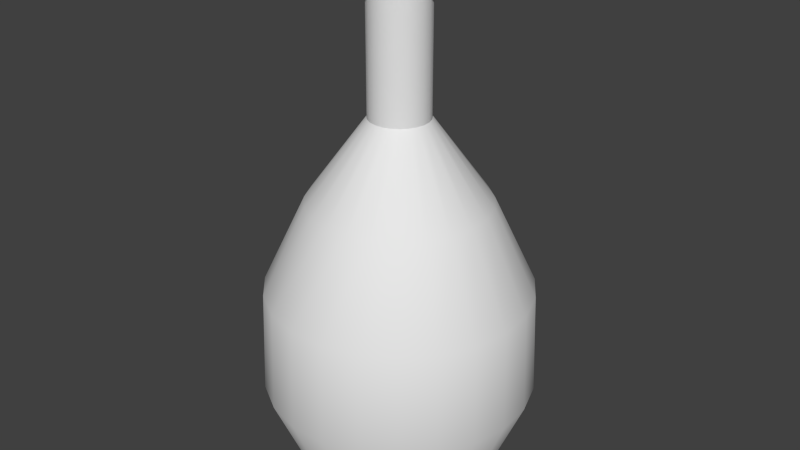 # Source: flasche2.blend  (saved by Blender 2.70.0; exported with 4.5.12 LTS)
import bpy
from mathutils import Matrix  # noqa: F401  (used for matrix-valued properties, if any)

bpy.ops.wm.read_factory_settings(use_empty=True)
scene = bpy.context.scene
scene.name = 'Scene'

# ---- collections
col_collection_1 = bpy.data.collections.new('Collection 1'); scene.collection.children.link(col_collection_1)

# ---- world
world_world = bpy.data.worlds.new('World'); scene.world = world_world
world_world.color = (0.05088, 0.05088, 0.05088)
world_world.use_sun_shadow = False
world_world.sun_shadow_jitter_overblur = 0.0
world_world.cycles.sampling_method = 'MANUAL'
world_world.cycles.sample_map_resolution = 256

# ---- meshes
me_cylinder = bpy.data.meshes.new('Cylinder')
me_cylinder.from_pydata([(0.0, 0.0501, -0.0501), (-4.279e-10, 0.0711, -0.0006966), (0.01352, 0.04824, -0.0501), (0.01918, 0.06846, -0.0006966), (0.02603, 0.04281, -0.0501), (0.03694, 0.06075, -0.0006966), (0.03662, 0.0342, -0.0501), (0.05196, 0.04853, -0.0006966), (0.04449, 0.02305, -0.0501), (0.06313, 0.03271, -0.0006966), (0.04905, 0.01019, -0.0501), (0.06961, 0.01447, -0.0006966), (0.04999, -0.003419, -0.0501), (0.07093, -0.004852, -0.0006966), (0.04721, -0.01678, -0.0501), (0.06699, -0.02381, -0.0006966), (0.04093, -0.02889, -0.0501), (0.05808, -0.041, -0.0006966), (0.03162, -0.03887, -0.0501), (0.04487, -0.05515, -0.0006966), (0.01996, -0.04595, -0.0501), (0.02832, -0.06521, -0.0006966), (0.006822, -0.04964, -0.0501), (0.009681, -0.07043, -0.0006966), (-0.006822, -0.04964, -0.0501), (-0.009681, -0.07043, -0.0006966), (-0.01996, -0.04595, -0.0501), (-0.02832, -0.06521, -0.0006966), (-0.03162, -0.03887, -0.0501), (-0.04487, -0.05515, -0.0006966), (-0.04093, -0.02889, -0.0501), (-0.05808, -0.041, -0.0006966), (-0.04721, -0.01678, -0.0501), (-0.06699, -0.02381, -0.0006966), (-0.04999, -0.003419, -0.0501), (-0.07093, -0.004852, -0.0006966), (-0.04905, 0.01019, -0.0501), (-0.06961, 0.01446, -0.0006966), (-0.04449, 0.02305, -0.0501), (-0.06313, 0.03271, -0.0006966), (-0.03662, 0.0342, -0.0501), (-0.05196, 0.04853, -0.0006966), (-0.02603, 0.04281, -0.0501), (-0.03694, 0.06075, -0.0006966), (-0.01352, 0.04824, -0.0501), (-0.01918, 0.06846, -0.0006966), (3.292e-09, 0.01569, 0.1439), (0.004233, 0.01511, 0.1439), (0.008152, 0.01341, 0.1439), (0.01147, 0.01071, 0.1439), (0.01393, 0.007218, 0.1439), (0.01536, 0.003192, 0.1439), (0.01565, -0.001071, 0.1439), (0.01478, -0.005254, 0.1439), (0.01282, -0.009048, 0.1439), (0.009902, -0.01217, 0.1439), (0.006251, -0.01439, 0.1439), (0.002136, -0.01554, 0.1439), (-0.002136, -0.01554, 0.1439), (-0.006251, -0.01439, 0.1439), (-0.009902, -0.01217, 0.1439), (-0.01282, -0.009048, 0.1439), (-0.01478, -0.005254, 0.1439), (-0.01565, -0.001071, 0.1439), (-0.01536, 0.003192, 0.1439), (-0.01393, 0.007218, 0.1439), (-0.01147, 0.01071, 0.1439), (-0.008152, 0.01341, 0.1439), (-0.004233, 0.01511, 0.1439), (5.604e-09, 0.01569, 0.2058), (0.004233, 0.01511, 0.2058), (0.008152, 0.01341, 0.2058), (0.01147, 0.01071, 0.2058), (0.01393, 0.007218, 0.2058), (0.01536, 0.003192, 0.2058), (0.01565, -0.001071, 0.2058), (0.01478, -0.005254, 0.2058), (0.01282, -0.009048, 0.2058), (0.009902, -0.01217, 0.2058), (0.006251, -0.01439, 0.2058), (0.002136, -0.01554, 0.2058), (-0.002136, -0.01554, 0.2058), (-0.006251, -0.01439, 0.2058), (-0.009902, -0.01217, 0.2058), (-0.01282, -0.009048, 0.2058), (-0.01478, -0.005254, 0.2058), (-0.01565, -0.001071, 0.2058), (-0.01536, 0.003192, 0.2058), (-0.01393, 0.007218, 0.2058), (-0.01147, 0.01071, 0.2058), (-0.008152, 0.01341, 0.2058), (-0.004233, 0.01511, 0.2058), (6.614e-09, 0.02097, 0.2091), (0.005659, 0.0202, 0.2091), (0.0109, 0.01792, 0.2091), (0.01533, 0.01432, 0.2091), (0.01862, 0.009649, 0.2091), (0.02054, 0.004267, 0.2091), (0.02093, -0.001431, 0.2091), (0.01976, -0.007024, 0.2091), (0.01714, -0.0121, 0.2091), (0.01324, -0.01627, 0.2091), (0.008356, -0.01924, 0.2091), (0.002856, -0.02078, 0.2091), (-0.002856, -0.02078, 0.2091), (-0.008356, -0.01924, 0.2091), (-0.01324, -0.01627, 0.2091), (-0.01714, -0.0121, 0.2091), (-0.01976, -0.007024, 0.2091), (-0.02093, -0.001431, 0.2091), (-0.02054, 0.004267, 0.2091), (-0.01862, 0.009649, 0.2091), (-0.01533, 0.01432, 0.2091), (-0.0109, 0.01792, 0.2091), (-0.005659, 0.0202, 0.2091), (9.076e-09, 0.02097, 0.2203), (0.005659, 0.0202, 0.2203), (0.0109, 0.01792, 0.2203), (0.01533, 0.01432, 0.2203), (0.01862, 0.009649, 0.2203), (0.02054, 0.004267, 0.2203), (0.02093, -0.001431, 0.2203), (0.01976, -0.007024, 0.2203), (0.01714, -0.0121, 0.2203), (0.01324, -0.01627, 0.2203), (0.008356, -0.01924, 0.2203), (0.002856, -0.02078, 0.2203), (-0.002856, -0.02078, 0.2203), (-0.008356, -0.01924, 0.2203), (-0.01324, -0.01627, 0.2203), (-0.01714, -0.0121, 0.2203), (-0.01976, -0.007024, 0.2203), (-0.02093, -0.001431, 0.2203), (-0.02054, 0.004267, 0.2203), (-0.01862, 0.009649, 0.2203), (-0.01533, 0.01432, 0.2203), (-0.0109, 0.01792, 0.2203), (-0.005659, 0.0202, 0.2203), (1.136e-08, 0.0174, 0.2229), (0.004694, 0.01675, 0.2229), (0.00904, 0.01487, 0.2229), (0.01272, 0.01188, 0.2229), (0.01545, 0.008004, 0.2229), (0.01703, 0.00354, 0.2229), (0.01736, -0.001187, 0.2229), (0.01639, -0.005826, 0.2229), (0.01421, -0.01003, 0.2229), (0.01098, -0.0135, 0.2229), (0.006931, -0.01596, 0.2229), (0.002369, -0.01724, 0.2229), (-0.002369, -0.01724, 0.2229), (-0.006931, -0.01596, 0.2229), (-0.01098, -0.0135, 0.2229), (-0.01421, -0.01003, 0.2229), (-0.01639, -0.005826, 0.2229), (-0.01736, -0.001187, 0.2229), (-0.01703, 0.00354, 0.2229), (-0.01545, 0.008004, 0.2229), (-0.01272, 0.01188, 0.2229), (-0.00904, 0.01487, 0.2229), (-0.004694, 0.01675, 0.2229), (1.175e-08, 0.01272, 0.2229), (0.003431, 0.01224, 0.2229), (0.006607, 0.01087, 0.2229), (0.009294, 0.00868, 0.2229), (0.01129, 0.00585, 0.2229), (0.01245, 0.002587, 0.2229), (0.01269, -0.0008678, 0.2229), (0.01198, -0.004258, 0.2229), (0.01039, -0.007333, 0.2229), (0.008025, -0.009864, 0.2229), (0.005066, -0.01166, 0.2229), (0.001732, -0.0126, 0.2229), (-0.001732, -0.0126, 0.2229), (-0.005066, -0.01166, 0.2229), (-0.008025, -0.009864, 0.2229), (-0.01039, -0.007333, 0.2229), (-0.01198, -0.004258, 0.2229), (-0.01269, -0.0008678, 0.2229), (-0.01245, 0.002587, 0.2229), (-0.01129, 0.00585, 0.2229), (-0.009294, 0.00868, 0.2229), (-0.006607, 0.01087, 0.2229), (-0.003431, 0.01224, 0.2229), (-1.285e-08, 0.01272, 0.08536), (0.003431, 0.01224, 0.08536), (0.006607, 0.01087, 0.08536), (0.009294, 0.00868, 0.08536), (0.01129, 0.00585, 0.08536), (0.01245, 0.002587, 0.08536), (0.01269, -0.0008678, 0.08536), (0.01198, -0.004258, 0.08536), (0.01039, -0.007333, 0.08536), (0.008025, -0.009864, 0.08536), (0.005066, -0.01166, 0.08536), (0.001732, -0.0126, 0.08536), (-0.001732, -0.0126, 0.08536), (-0.005066, -0.01166, 0.08536), (-0.008025, -0.009864, 0.08536), (-0.01039, -0.007333, 0.08536), (-0.01198, -0.004258, 0.08536), (-0.01269, -0.0008678, 0.08536), (-0.01245, 0.002587, 0.08536), (-0.01129, 0.00585, 0.08536), (-0.009294, 0.00868, 0.08536), (-0.006607, 0.01087, 0.08536), (-0.003431, 0.01224, 0.08536), (0.05058, 0.04723, 0.05369), (0.03596, 0.05913, 0.05369), (-0.04367, -0.05368, 0.05369), (-0.02757, -0.06347, 0.05369), (-0.06904, -0.004723, 0.05369), (-0.06521, -0.02317, 0.05369), (0.06904, -0.004723, 0.05369), (0.06776, 0.01408, 0.05369), (-0.05058, 0.04723, 0.05369), (-0.06144, 0.03184, 0.05369), (0.04367, -0.05368, 0.05369), (0.05654, -0.03991, 0.05369), (1.968e-10, 0.0692, 0.05369), (-0.01867, 0.06664, 0.05369), (-0.009423, -0.06856, 0.05369), (0.009423, -0.06856, 0.05369), (0.06144, 0.03184, 0.05369), (-0.05654, -0.03991, 0.05369), (-0.06776, 0.01408, 0.05369), (0.06521, -0.02317, 0.05369), (-0.03596, 0.05913, 0.05369), (0.02757, -0.06347, 0.05369), (0.01867, 0.06664, 0.05369), (0.02445, 0.04021, 0.1006), (-0.01875, -0.04316, 0.1006), (-0.04434, -0.01576, 0.1006), (0.04607, 0.009574, 0.1006), (-0.04178, 0.02165, 0.1006), (0.03844, -0.02714, 0.1006), (-0.0127, 0.04531, 0.1006), (0.006408, -0.04662, 0.1006), (0.0127, 0.04531, 0.1006), (0.03439, 0.03212, 0.1006), (-0.0297, -0.0365, 0.1006), (-0.04695, -0.003211, 0.1006), (0.04695, -0.003211, 0.1006), (-0.03439, 0.03212, 0.1006), (0.0297, -0.0365, 0.1006), (1.449e-09, 0.04706, 0.1006), (-0.006408, -0.04662, 0.1006), (0.04178, 0.02165, 0.1006), (-0.03844, -0.02714, 0.1006), (-0.04607, 0.009574, 0.1006), (0.04434, -0.01576, 0.1006), (-0.02445, 0.04021, 0.1006), (0.01875, -0.04316, 0.1006)], [], [(0, 1, 3, 2), (2, 3, 5, 4), (4, 5, 7, 6), (6, 7, 9, 8), (8, 9, 11, 10), (10, 11, 13, 12), (12, 13, 15, 14), (14, 15, 17, 16), (16, 17, 19, 18), (18, 19, 21, 20), (20, 21, 23, 22), (22, 23, 25, 24), (24, 25, 27, 26), (26, 27, 29, 28), (28, 29, 31, 30), (30, 31, 33, 32), (32, 33, 35, 34), (34, 35, 37, 36), (36, 37, 39, 38), (38, 39, 41, 40), (40, 41, 43, 42), (239, 230, 48, 49), (44, 45, 1, 0), (42, 43, 45, 44), (0, 2, 4, 6, 8, 10, 12, 14, 16, 18, 20, 22, 24, 26, 28, 30, 32, 34, 36, 38, 40, 42, 44), (63, 62, 85, 86), (240, 231, 59, 60), (241, 232, 62, 63), (242, 233, 51, 52), (243, 234, 65, 66), (244, 235, 54, 55), (245, 236, 68, 46), (246, 237, 57, 58), (247, 239, 49, 50), (248, 240, 60, 61), (249, 241, 63, 64), (250, 242, 52, 53), (251, 243, 66, 67), (252, 244, 55, 56), (230, 238, 47, 48), (231, 246, 58, 59), (233, 247, 50, 51), (232, 248, 61, 62), (234, 249, 64, 65), (238, 245, 46, 47), (235, 250, 53, 54), (236, 251, 67, 68), (237, 252, 56, 57), (73, 72, 95, 96), (52, 51, 74, 75), (50, 49, 72, 73), (61, 60, 83, 84), (48, 47, 70, 71), (59, 58, 81, 82), (68, 67, 90, 91), (57, 56, 79, 80), (66, 65, 88, 89), (55, 54, 77, 78), (64, 63, 86, 87), (53, 52, 75, 76), (51, 50, 73, 74), (62, 61, 84, 85), (49, 48, 71, 72), (60, 59, 82, 83), (46, 68, 91, 69), (47, 46, 69, 70), (58, 57, 80, 81), (67, 66, 89, 90), (56, 55, 78, 79), (65, 64, 87, 88), (54, 53, 76, 77), (94, 93, 116, 117), (84, 83, 106, 107), (71, 70, 93, 94), (82, 81, 104, 105), (91, 90, 113, 114), (80, 79, 102, 103), (89, 88, 111, 112), (78, 77, 100, 101), (87, 86, 109, 110), (76, 75, 98, 99), (74, 73, 96, 97), (85, 84, 107, 108), (72, 71, 94, 95), (83, 82, 105, 106), (69, 91, 114, 92), (70, 69, 92, 93), (81, 80, 103, 104), (90, 89, 112, 113), (79, 78, 101, 102), (88, 87, 110, 111), (77, 76, 99, 100), (86, 85, 108, 109), (75, 74, 97, 98), (137, 136, 159, 160), (105, 104, 127, 128), (114, 113, 136, 137), (103, 102, 125, 126), (112, 111, 134, 135), (101, 100, 123, 124), (110, 109, 132, 133), (99, 98, 121, 122), (97, 96, 119, 120), (108, 107, 130, 131), (95, 94, 117, 118), (106, 105, 128, 129), (92, 114, 137, 115), (93, 92, 115, 116), (104, 103, 126, 127), (113, 112, 135, 136), (102, 101, 124, 125), (111, 110, 133, 134), (100, 99, 122, 123), (109, 108, 131, 132), (98, 97, 120, 121), (96, 95, 118, 119), (107, 106, 129, 130), (158, 157, 180, 181), (126, 125, 148, 149), (135, 134, 157, 158), (124, 123, 146, 147), (133, 132, 155, 156), (122, 121, 144, 145), (120, 119, 142, 143), (131, 130, 153, 154), (118, 117, 140, 141), (129, 128, 151, 152), (115, 137, 160, 138), (116, 115, 138, 139), (127, 126, 149, 150), (136, 135, 158, 159), (125, 124, 147, 148), (134, 133, 156, 157), (123, 122, 145, 146), (132, 131, 154, 155), (121, 120, 143, 144), (119, 118, 141, 142), (130, 129, 152, 153), (117, 116, 139, 140), (128, 127, 150, 151), (179, 178, 201, 202), (147, 146, 169, 170), (156, 155, 178, 179), (145, 144, 167, 168), (143, 142, 165, 166), (154, 153, 176, 177), (141, 140, 163, 164), (152, 151, 174, 175), (138, 160, 183, 161), (139, 138, 161, 162), (150, 149, 172, 173), (159, 158, 181, 182), (148, 147, 170, 171), (157, 156, 179, 180), (146, 145, 168, 169), (155, 154, 177, 178), (144, 143, 166, 167), (142, 141, 164, 165), (153, 152, 175, 176), (140, 139, 162, 163), (151, 150, 173, 174), (160, 159, 182, 183), (149, 148, 171, 172), (185, 184, 206, 205, 204, 203, 202, 201, 200, 199, 198, 197, 196, 195, 194, 193, 192, 191, 190, 189, 188, 187, 186), (168, 167, 190, 191), (166, 165, 188, 189), (177, 176, 199, 200), (164, 163, 186, 187), (175, 174, 197, 198), (161, 183, 206, 184), (162, 161, 184, 185), (173, 172, 195, 196), (182, 181, 204, 205), (171, 170, 193, 194), (180, 179, 202, 203), (169, 168, 191, 192), (178, 177, 200, 201), (167, 166, 189, 190), (165, 164, 187, 188), (176, 175, 198, 199), (163, 162, 185, 186), (174, 173, 196, 197), (183, 182, 205, 206), (172, 171, 194, 195), (181, 180, 203, 204), (170, 169, 192, 193), (7, 5, 208, 207), (29, 27, 210, 209), (35, 33, 212, 211), (13, 11, 214, 213), (41, 39, 216, 215), (19, 17, 218, 217), (1, 45, 220, 219), (25, 23, 222, 221), (9, 7, 207, 223), (31, 29, 209, 224), (37, 35, 211, 225), (15, 13, 213, 226), (43, 41, 215, 227), (21, 19, 217, 228), (5, 3, 229, 208), (27, 25, 221, 210), (11, 9, 223, 214), (33, 31, 224, 212), (39, 37, 225, 216), (3, 1, 219, 229), (17, 15, 226, 218), (45, 43, 227, 220), (23, 21, 228, 222), (207, 208, 230, 239), (209, 210, 231, 240), (211, 212, 232, 241), (213, 214, 233, 242), (215, 216, 234, 243), (217, 218, 235, 244), (219, 220, 236, 245), (221, 222, 237, 246), (223, 207, 239, 247), (224, 209, 240, 248), (225, 211, 241, 249), (226, 213, 242, 250), (227, 215, 243, 251), (228, 217, 244, 252), (208, 229, 238, 230), (210, 221, 246, 231), (214, 223, 247, 233), (212, 224, 248, 232), (216, 225, 249, 234), (229, 219, 245, 238), (218, 226, 250, 235), (220, 227, 251, 236), (222, 228, 252, 237)])
me_cylinder.polygons.foreach_set('use_smooth', [True] * 232)
me_cylinder.use_remesh_preserve_volume = False
me_cylinder.use_remesh_preserve_attributes = False
me_cylinder.use_mirror_vertex_groups = False
me_cylinder.update()

# ---- objects
ob_cylinder = bpy.data.objects.new('Cylinder', me_cylinder)

# ---- transforms, parenting, visibility, modifiers, constraints
ob_cylinder.location = (0.0, 0.0, 0.0)
ob_cylinder.lineart.crease_threshold = 0.0
_m = ob_cylinder.modifiers.new('EdgeSplit', 'EDGE_SPLIT')

# ---- collection membership
col_collection_1.objects.link(ob_cylinder)

# ---- scene / render settings (as saved in the file)
scene.frame_start = 1; scene.frame_end = 250; scene.frame_set(1)
scene.render.engine = 'BLENDER_EEVEE_NEXT'
scene.render.resolution_percentage = 50
scene.render.dither_intensity = 0.0
scene.cycles.use_denoising = False
scene.cycles.samples = 10
scene.cycles.sampling_pattern = 'TABULATED_SOBOL'
scene.cycles.light_sampling_threshold = 0.0
scene.cycles.use_adaptive_sampling = False
scene.cycles.use_light_tree = False
scene.cycles.blur_glossy = 0.0
scene.cycles.volume_bounces = 1
scene.cycles.pixel_filter_type = 'GAUSSIAN'
scene.cycles.sample_clamp_indirect = 0.0
scene.view_settings.view_transform = 'Standard'
bpy.context.view_layer.update()

# ---- added for rendering (the .blend has no active camera and no usable light): camera, sun
cam_auto = bpy.data.cameras.new('AutoCamera')
cam_auto.lens = 50.0
cam_auto.sensor_width = 36.0
cam_auto.clip_end = 1000.0
ob_auto_camera = bpy.data.objects.new('AutoCamera', cam_auto)
scene.collection.objects.link(ob_auto_camera)
ob_auto_camera.location = (0.313338, -0.375675, 0.337074)
ob_auto_camera.rotation_euler = (1.09748, -7.21219e-08, 0.694738)
scene.camera = ob_auto_camera
light_auto_sun = bpy.data.lights.new('AutoSun', 'SUN')
light_auto_sun.energy = 3.0
light_auto_sun.angle = 0.0523599
ob_auto_sun = bpy.data.objects.new('AutoSun', light_auto_sun)
scene.collection.objects.link(ob_auto_sun)
ob_auto_sun.rotation_euler = (0.872665, 0.174533, 0.523599)
bpy.context.view_layer.update()
